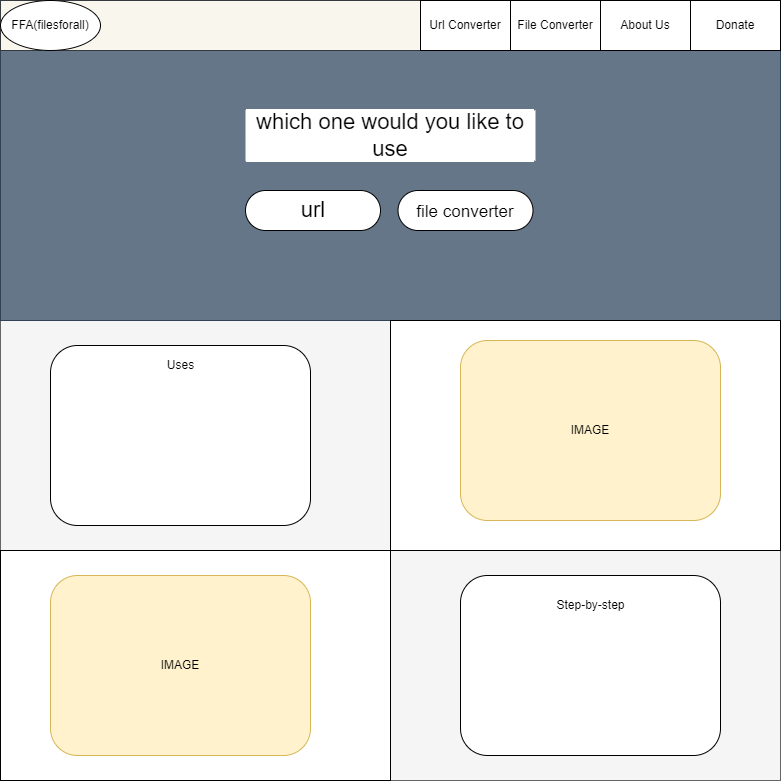

The diagram above was exported from draw.io. Its source (the exported page's mxGraphModel, read from the mxfile embedded in the PNG):
<mxGraphModel dx="1687" dy="920" grid="1" gridSize="10" guides="1" tooltips="1" connect="1" arrows="1" fold="1" page="1" pageScale="1" pageWidth="850" pageHeight="1100" math="0" shadow="0">
  <root>
    <mxCell id="0" />
    <mxCell id="1" parent="0" />
    <mxCell id="yFKrSPqeHvR8FDvFi3v3-1" value="" style="whiteSpace=wrap;html=1;aspect=fixed;fillColor=#f5f5f5;fontColor=#333333;strokeColor=#666666;" vertex="1" parent="1">
      <mxGeometry x="40" y="30" width="780" height="780" as="geometry" />
    </mxCell>
    <mxCell id="yFKrSPqeHvR8FDvFi3v3-3" value="" style="rounded=1;whiteSpace=wrap;html=1;fillColor=#647687;strokeColor=#314354;arcSize=0;fontColor=#ffffff;" vertex="1" parent="1">
      <mxGeometry x="40" y="80" width="780" height="270" as="geometry" />
    </mxCell>
    <mxCell id="yFKrSPqeHvR8FDvFi3v3-5" value="" style="rounded=1;whiteSpace=wrap;html=1;arcSize=0;fillColor=#f9f7ed;strokeColor=#36393d;" vertex="1" parent="1">
      <mxGeometry x="40" y="30" width="780" height="50" as="geometry" />
    </mxCell>
    <mxCell id="yFKrSPqeHvR8FDvFi3v3-7" value="FFA(filesforall)" style="ellipse;whiteSpace=wrap;html=1;" vertex="1" parent="1">
      <mxGeometry x="40" y="30" width="100" height="50" as="geometry" />
    </mxCell>
    <mxCell id="yFKrSPqeHvR8FDvFi3v3-8" value="File Converter" style="shape=trapezoid;perimeter=trapezoidPerimeter;whiteSpace=wrap;html=1;fixedSize=1;size=-20;" vertex="1" parent="1">
      <mxGeometry x="550" y="30" width="90" height="50" as="geometry" />
    </mxCell>
    <mxCell id="yFKrSPqeHvR8FDvFi3v3-15" value="About Us" style="shape=trapezoid;perimeter=trapezoidPerimeter;whiteSpace=wrap;html=1;fixedSize=1;size=-20;" vertex="1" parent="1">
      <mxGeometry x="640" y="30" width="90" height="50" as="geometry" />
    </mxCell>
    <mxCell id="yFKrSPqeHvR8FDvFi3v3-16" value="Donate" style="shape=trapezoid;perimeter=trapezoidPerimeter;whiteSpace=wrap;html=1;fixedSize=1;size=-20;" vertex="1" parent="1">
      <mxGeometry x="730" y="30" width="90" height="50" as="geometry" />
    </mxCell>
    <mxCell id="yFKrSPqeHvR8FDvFi3v3-19" value="" style="rounded=1;whiteSpace=wrap;html=1;arcSize=50;" vertex="1" parent="1">
      <mxGeometry x="285" y="220" width="135" height="40" as="geometry" />
    </mxCell>
    <mxCell id="yFKrSPqeHvR8FDvFi3v3-22" value="url" style="horizontal=1;html=1;whiteSpace=wrap;labelBackgroundColor=none;labelBorderColor=none;fontColor=default;fillColor=none;strokeColor=none;fontSize=22;" vertex="1" parent="1">
      <mxGeometry x="297.5" y="220" width="110" height="40" as="geometry" />
    </mxCell>
    <mxCell id="yFKrSPqeHvR8FDvFi3v3-25" value="which one would you like to use" style="horizontal=1;html=1;whiteSpace=wrap;labelBackgroundColor=default;labelBorderColor=none;fontColor=#000000;fillColor=default;strokeColor=none;fontSize=22;rounded=0;glass=0;arcSize=50;shadow=0;" vertex="1" parent="1">
      <mxGeometry x="285" y="140" width="290" height="50" as="geometry" />
    </mxCell>
    <mxCell id="yFKrSPqeHvR8FDvFi3v3-29" value="" style="rounded=0;whiteSpace=wrap;html=1;" vertex="1" parent="1">
      <mxGeometry x="430" y="350" width="390" height="230" as="geometry" />
    </mxCell>
    <mxCell id="yFKrSPqeHvR8FDvFi3v3-31" value="" style="rounded=0;whiteSpace=wrap;html=1;" vertex="1" parent="1">
      <mxGeometry x="40" y="580" width="390" height="230" as="geometry" />
    </mxCell>
    <mxCell id="yFKrSPqeHvR8FDvFi3v3-32" value="Url Converter" style="shape=trapezoid;perimeter=trapezoidPerimeter;whiteSpace=wrap;html=1;fixedSize=1;size=-20;" vertex="1" parent="1">
      <mxGeometry x="460" y="30" width="90" height="50" as="geometry" />
    </mxCell>
    <mxCell id="yFKrSPqeHvR8FDvFi3v3-33" value="" style="rounded=1;whiteSpace=wrap;html=1;" vertex="1" parent="1">
      <mxGeometry x="90" y="375" width="260" height="180" as="geometry" />
    </mxCell>
    <mxCell id="yFKrSPqeHvR8FDvFi3v3-34" value="Uses" style="text;html=1;align=center;verticalAlign=middle;resizable=0;points=[];autosize=1;strokeColor=none;fillColor=none;labelBackgroundColor=default;fontColor=default;" vertex="1" parent="1">
      <mxGeometry x="195" y="380" width="50" height="30" as="geometry" />
    </mxCell>
    <mxCell id="yFKrSPqeHvR8FDvFi3v3-36" value="IMAGE" style="rounded=1;whiteSpace=wrap;html=1;fillColor=#fff2cc;strokeColor=#d6b656;" vertex="1" parent="1">
      <mxGeometry x="500" y="370" width="260" height="180" as="geometry" />
    </mxCell>
    <mxCell id="yFKrSPqeHvR8FDvFi3v3-37" value="" style="rounded=1;whiteSpace=wrap;html=1;" vertex="1" parent="1">
      <mxGeometry x="500" y="605" width="260" height="180" as="geometry" />
    </mxCell>
    <mxCell id="yFKrSPqeHvR8FDvFi3v3-38" value="Step-by-step" style="text;html=1;align=center;verticalAlign=middle;resizable=0;points=[];autosize=1;strokeColor=none;fillColor=none;labelBackgroundColor=default;fontColor=default;" vertex="1" parent="1">
      <mxGeometry x="585" y="620" width="90" height="30" as="geometry" />
    </mxCell>
    <mxCell id="yFKrSPqeHvR8FDvFi3v3-39" value="IMAGE" style="rounded=1;whiteSpace=wrap;html=1;fillColor=#fff2cc;strokeColor=#d6b656;" vertex="1" parent="1">
      <mxGeometry x="90" y="605" width="260" height="180" as="geometry" />
    </mxCell>
    <mxCell id="yFKrSPqeHvR8FDvFi3v3-43" value="" style="rounded=1;whiteSpace=wrap;html=1;arcSize=50;" vertex="1" parent="1">
      <mxGeometry x="437.5" y="220" width="135" height="40" as="geometry" />
    </mxCell>
    <mxCell id="yFKrSPqeHvR8FDvFi3v3-41" value="&lt;font style=&quot;font-size: 17px;&quot;&gt;file converter&lt;/font&gt;" style="horizontal=1;html=1;whiteSpace=wrap;labelBackgroundColor=none;labelBorderColor=none;fontColor=default;fillColor=none;strokeColor=none;fontSize=22;" vertex="1" parent="1">
      <mxGeometry x="450" y="220" width="110" height="40" as="geometry" />
    </mxCell>
  </root>
</mxGraphModel>